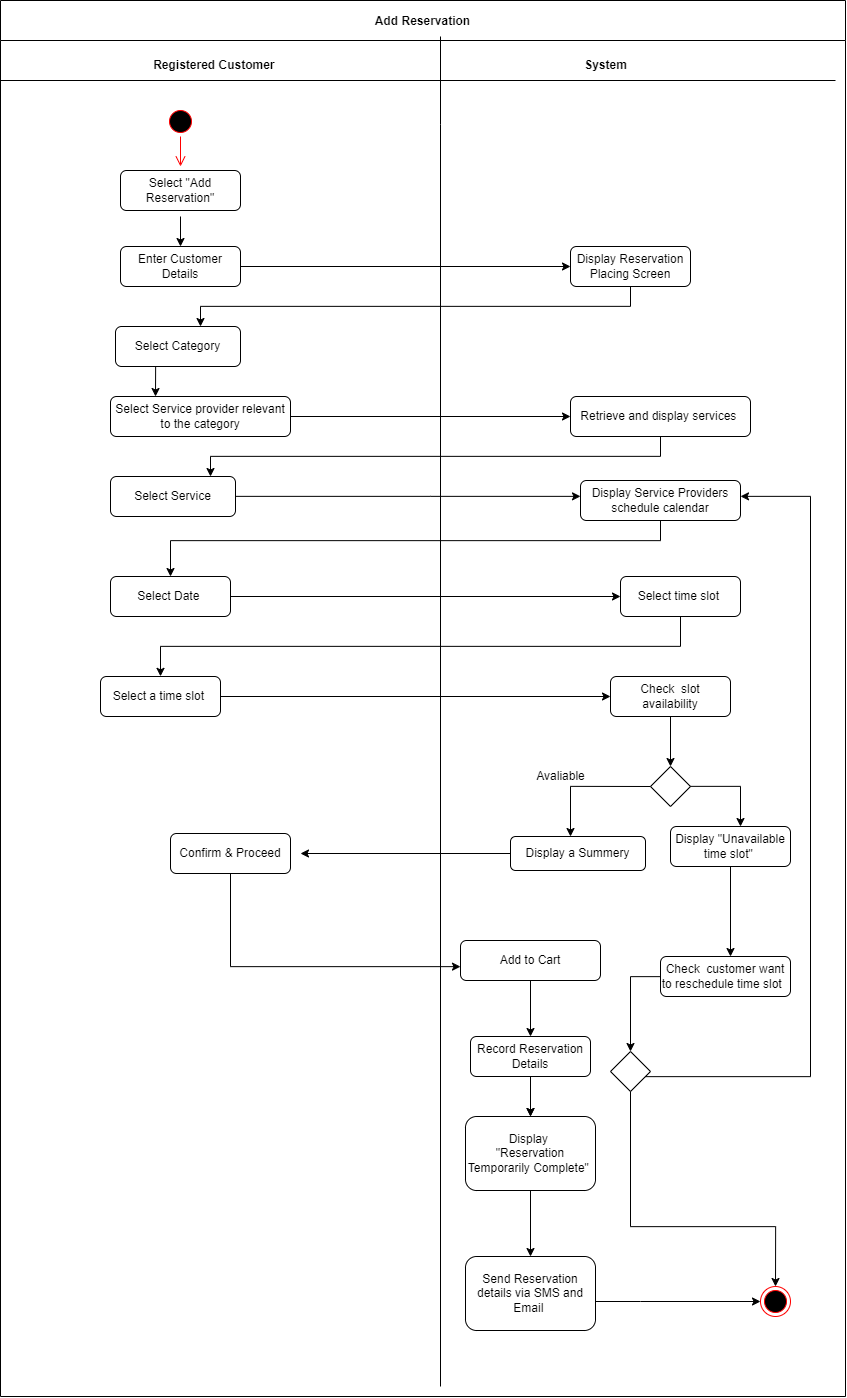

The diagram above was exported from draw.io. Its source (the exported page's mxGraphModel, read from the mxfile embedded in the PNG):
<mxGraphModel dx="2966" dy="-5945" grid="1" gridSize="10" guides="1" tooltips="1" connect="1" arrows="1" fold="1" page="1" pageScale="1" pageWidth="1169" pageHeight="826" background="none" math="0" shadow="0">
  <root>
    <mxCell id="0" />
    <mxCell id="1" parent="0" />
    <mxCell id="5-uPIVRnySGVN_EPVa7A-100" value="Add Reservation" style="swimlane;startSize=40;" vertex="1" parent="1">
      <mxGeometry x="10" y="7440" width="845" height="1396" as="geometry" />
    </mxCell>
    <mxCell id="5-uPIVRnySGVN_EPVa7A-101" value="Select &quot;Add Reservation&quot;" style="rounded=1;whiteSpace=wrap;html=1;" vertex="1" parent="5-uPIVRnySGVN_EPVa7A-100">
      <mxGeometry x="120" y="170" width="120" height="40" as="geometry" />
    </mxCell>
    <mxCell id="5-uPIVRnySGVN_EPVa7A-102" value="" style="ellipse;html=1;shape=startState;fillColor=#000000;strokeColor=#ff0000;" vertex="1" parent="5-uPIVRnySGVN_EPVa7A-100">
      <mxGeometry x="165" y="106" width="30" height="30" as="geometry" />
    </mxCell>
    <mxCell id="5-uPIVRnySGVN_EPVa7A-103" value="" style="edgeStyle=orthogonalEdgeStyle;html=1;verticalAlign=bottom;endArrow=open;endSize=8;strokeColor=#ff0000;rounded=0;entryX=0.5;entryY=0;entryDx=0;entryDy=0;" edge="1" parent="5-uPIVRnySGVN_EPVa7A-100" source="5-uPIVRnySGVN_EPVa7A-102">
      <mxGeometry relative="1" as="geometry">
        <mxPoint x="180" y="166" as="targetPoint" />
      </mxGeometry>
    </mxCell>
    <mxCell id="5-uPIVRnySGVN_EPVa7A-104" value="Enter Customer Details" style="rounded=1;whiteSpace=wrap;html=1;" vertex="1" parent="5-uPIVRnySGVN_EPVa7A-100">
      <mxGeometry x="120" y="246" width="120" height="40" as="geometry" />
    </mxCell>
    <mxCell id="5-uPIVRnySGVN_EPVa7A-105" style="edgeStyle=orthogonalEdgeStyle;rounded=0;orthogonalLoop=1;jettySize=auto;html=1;" edge="1" parent="5-uPIVRnySGVN_EPVa7A-100">
      <mxGeometry relative="1" as="geometry">
        <mxPoint x="180" y="246" as="targetPoint" />
        <mxPoint x="180" y="216" as="sourcePoint" />
      </mxGeometry>
    </mxCell>
    <mxCell id="5-uPIVRnySGVN_EPVa7A-106" value="Display Reservation Placing Screen" style="rounded=1;whiteSpace=wrap;html=1;" vertex="1" parent="5-uPIVRnySGVN_EPVa7A-100">
      <mxGeometry x="570" y="246" width="120" height="40" as="geometry" />
    </mxCell>
    <mxCell id="5-uPIVRnySGVN_EPVa7A-107" style="edgeStyle=orthogonalEdgeStyle;rounded=0;orthogonalLoop=1;jettySize=auto;html=1;exitX=0.5;exitY=1;exitDx=0;exitDy=0;entryX=0.25;entryY=0;entryDx=0;entryDy=0;" edge="1" parent="5-uPIVRnySGVN_EPVa7A-100" source="5-uPIVRnySGVN_EPVa7A-108" target="5-uPIVRnySGVN_EPVa7A-115">
      <mxGeometry relative="1" as="geometry" />
    </mxCell>
    <mxCell id="5-uPIVRnySGVN_EPVa7A-108" value="Select Category" style="rounded=1;whiteSpace=wrap;html=1;" vertex="1" parent="5-uPIVRnySGVN_EPVa7A-100">
      <mxGeometry x="115" y="326" width="125" height="40" as="geometry" />
    </mxCell>
    <mxCell id="5-uPIVRnySGVN_EPVa7A-109" style="edgeStyle=orthogonalEdgeStyle;rounded=0;orthogonalLoop=1;jettySize=auto;html=1;entryX=0.5;entryY=0;entryDx=0;entryDy=0;" edge="1" parent="5-uPIVRnySGVN_EPVa7A-100" source="5-uPIVRnySGVN_EPVa7A-110" target="5-uPIVRnySGVN_EPVa7A-116">
      <mxGeometry relative="1" as="geometry">
        <Array as="points">
          <mxPoint x="660" y="540" />
          <mxPoint x="170" y="540" />
        </Array>
      </mxGeometry>
    </mxCell>
    <mxCell id="5-uPIVRnySGVN_EPVa7A-110" value="Display Service Providers schedule calendar" style="rounded=1;whiteSpace=wrap;html=1;" vertex="1" parent="5-uPIVRnySGVN_EPVa7A-100">
      <mxGeometry x="580" y="480" width="160" height="40" as="geometry" />
    </mxCell>
    <mxCell id="5-uPIVRnySGVN_EPVa7A-111" value="" style="ellipse;html=1;shape=endState;fillColor=#000000;strokeColor=#ff0000;" vertex="1" parent="5-uPIVRnySGVN_EPVa7A-100">
      <mxGeometry x="760" y="1286" width="30" height="30" as="geometry" />
    </mxCell>
    <mxCell id="5-uPIVRnySGVN_EPVa7A-112" value="" style="endArrow=none;html=1;rounded=0;" edge="1" parent="5-uPIVRnySGVN_EPVa7A-100">
      <mxGeometry width="50" height="50" relative="1" as="geometry">
        <mxPoint y="80" as="sourcePoint" />
        <mxPoint x="835" y="80" as="targetPoint" />
      </mxGeometry>
    </mxCell>
    <mxCell id="5-uPIVRnySGVN_EPVa7A-113" value="&lt;b&gt;System&lt;/b&gt;" style="text;html=1;align=center;verticalAlign=middle;resizable=0;points=[];autosize=1;strokeColor=none;fillColor=none;" vertex="1" parent="5-uPIVRnySGVN_EPVa7A-100">
      <mxGeometry x="570" y="50" width="70" height="30" as="geometry" />
    </mxCell>
    <mxCell id="5-uPIVRnySGVN_EPVa7A-114" value="Registered Customer&amp;nbsp;" style="text;html=1;align=center;verticalAlign=middle;resizable=0;points=[];autosize=1;strokeColor=none;fillColor=none;fontStyle=1" vertex="1" parent="5-uPIVRnySGVN_EPVa7A-100">
      <mxGeometry x="140" y="50" width="150" height="30" as="geometry" />
    </mxCell>
    <mxCell id="5-uPIVRnySGVN_EPVa7A-115" value="Select Service provider relevant to the category" style="rounded=1;whiteSpace=wrap;html=1;" vertex="1" parent="5-uPIVRnySGVN_EPVa7A-100">
      <mxGeometry x="110" y="396" width="180" height="40" as="geometry" />
    </mxCell>
    <mxCell id="5-uPIVRnySGVN_EPVa7A-116" value="Select Date&amp;nbsp;" style="rounded=1;whiteSpace=wrap;html=1;" vertex="1" parent="5-uPIVRnySGVN_EPVa7A-100">
      <mxGeometry x="110" y="576" width="120" height="40" as="geometry" />
    </mxCell>
    <mxCell id="5-uPIVRnySGVN_EPVa7A-117" value="Select time slot&amp;nbsp;" style="rounded=1;whiteSpace=wrap;html=1;" vertex="1" parent="5-uPIVRnySGVN_EPVa7A-100">
      <mxGeometry x="620" y="576" width="120" height="40" as="geometry" />
    </mxCell>
    <mxCell id="5-uPIVRnySGVN_EPVa7A-118" value="Select a time slot&amp;nbsp;" style="rounded=1;whiteSpace=wrap;html=1;" vertex="1" parent="5-uPIVRnySGVN_EPVa7A-100">
      <mxGeometry x="100" y="676" width="120" height="40" as="geometry" />
    </mxCell>
    <mxCell id="5-uPIVRnySGVN_EPVa7A-119" style="edgeStyle=orthogonalEdgeStyle;rounded=0;orthogonalLoop=1;jettySize=auto;html=1;entryX=0.5;entryY=0;entryDx=0;entryDy=0;" edge="1" parent="5-uPIVRnySGVN_EPVa7A-100" source="5-uPIVRnySGVN_EPVa7A-120" target="5-uPIVRnySGVN_EPVa7A-121">
      <mxGeometry relative="1" as="geometry" />
    </mxCell>
    <mxCell id="5-uPIVRnySGVN_EPVa7A-120" value="Check&amp;nbsp; slot availability" style="rounded=1;whiteSpace=wrap;html=1;" vertex="1" parent="5-uPIVRnySGVN_EPVa7A-100">
      <mxGeometry x="610" y="676" width="120" height="40" as="geometry" />
    </mxCell>
    <mxCell id="5-uPIVRnySGVN_EPVa7A-121" value="" style="rhombus;whiteSpace=wrap;html=1;" vertex="1" parent="5-uPIVRnySGVN_EPVa7A-100">
      <mxGeometry x="650" y="766" width="40" height="40" as="geometry" />
    </mxCell>
    <mxCell id="5-uPIVRnySGVN_EPVa7A-122" value="Display a Summery" style="rounded=1;whiteSpace=wrap;html=1;" vertex="1" parent="5-uPIVRnySGVN_EPVa7A-100">
      <mxGeometry x="510" y="836" width="135" height="34" as="geometry" />
    </mxCell>
    <mxCell id="5-uPIVRnySGVN_EPVa7A-123" value="Display &quot;Unavailable time slot&quot;&amp;nbsp;" style="rounded=1;whiteSpace=wrap;html=1;" vertex="1" parent="5-uPIVRnySGVN_EPVa7A-100">
      <mxGeometry x="670" y="826" width="120" height="40" as="geometry" />
    </mxCell>
    <mxCell id="5-uPIVRnySGVN_EPVa7A-124" value="Check&amp;nbsp; customer want to reschedule time slot&amp;nbsp;&amp;nbsp;" style="rounded=1;whiteSpace=wrap;html=1;" vertex="1" parent="5-uPIVRnySGVN_EPVa7A-100">
      <mxGeometry x="660" y="956" width="130" height="40" as="geometry" />
    </mxCell>
    <mxCell id="5-uPIVRnySGVN_EPVa7A-125" value="" style="rhombus;whiteSpace=wrap;html=1;" vertex="1" parent="5-uPIVRnySGVN_EPVa7A-100">
      <mxGeometry x="610" y="1051" width="40" height="40" as="geometry" />
    </mxCell>
    <mxCell id="5-uPIVRnySGVN_EPVa7A-126" style="edgeStyle=orthogonalEdgeStyle;rounded=0;orthogonalLoop=1;jettySize=auto;html=1;" edge="1" parent="5-uPIVRnySGVN_EPVa7A-100" source="5-uPIVRnySGVN_EPVa7A-125" target="5-uPIVRnySGVN_EPVa7A-110">
      <mxGeometry relative="1" as="geometry">
        <mxPoint x="750" y="496" as="targetPoint" />
        <Array as="points">
          <mxPoint x="810" y="1076" />
          <mxPoint x="810" y="496" />
        </Array>
      </mxGeometry>
    </mxCell>
    <mxCell id="5-uPIVRnySGVN_EPVa7A-127" style="edgeStyle=orthogonalEdgeStyle;rounded=0;orthogonalLoop=1;jettySize=auto;html=1;entryX=0.5;entryY=0;entryDx=0;entryDy=0;" edge="1" parent="5-uPIVRnySGVN_EPVa7A-100" source="5-uPIVRnySGVN_EPVa7A-124" target="5-uPIVRnySGVN_EPVa7A-125">
      <mxGeometry relative="1" as="geometry">
        <mxPoint x="630" y="1046" as="targetPoint" />
      </mxGeometry>
    </mxCell>
    <mxCell id="5-uPIVRnySGVN_EPVa7A-128" value="Add to Cart" style="rounded=1;whiteSpace=wrap;html=1;" vertex="1" parent="5-uPIVRnySGVN_EPVa7A-100">
      <mxGeometry x="460" y="940" width="140" height="40" as="geometry" />
    </mxCell>
    <mxCell id="5-uPIVRnySGVN_EPVa7A-129" style="edgeStyle=orthogonalEdgeStyle;rounded=0;orthogonalLoop=1;jettySize=auto;html=1;" edge="1" parent="5-uPIVRnySGVN_EPVa7A-100" source="5-uPIVRnySGVN_EPVa7A-130">
      <mxGeometry relative="1" as="geometry">
        <mxPoint x="460" y="966" as="targetPoint" />
        <Array as="points">
          <mxPoint x="230" y="966" />
          <mxPoint x="460" y="966" />
        </Array>
      </mxGeometry>
    </mxCell>
    <mxCell id="5-uPIVRnySGVN_EPVa7A-130" value="Confirm &amp;amp; Proceed" style="rounded=1;whiteSpace=wrap;html=1;" vertex="1" parent="5-uPIVRnySGVN_EPVa7A-100">
      <mxGeometry x="170" y="833" width="120" height="40" as="geometry" />
    </mxCell>
    <mxCell id="5-uPIVRnySGVN_EPVa7A-131" value="" style="edgeStyle=orthogonalEdgeStyle;rounded=0;orthogonalLoop=1;jettySize=auto;html=1;" edge="1" parent="5-uPIVRnySGVN_EPVa7A-100" source="5-uPIVRnySGVN_EPVa7A-132" target="5-uPIVRnySGVN_EPVa7A-133">
      <mxGeometry relative="1" as="geometry" />
    </mxCell>
    <mxCell id="5-uPIVRnySGVN_EPVa7A-132" value="Record Reservation&lt;br&gt;Details" style="rounded=1;whiteSpace=wrap;html=1;" vertex="1" parent="5-uPIVRnySGVN_EPVa7A-100">
      <mxGeometry x="470" y="1036" width="120" height="40" as="geometry" />
    </mxCell>
    <mxCell id="5-uPIVRnySGVN_EPVa7A-133" value="Display&amp;nbsp;&lt;br&gt;&quot;Reservation Temporarily Complete&quot;&amp;nbsp;" style="rounded=1;whiteSpace=wrap;html=1;" vertex="1" parent="5-uPIVRnySGVN_EPVa7A-100">
      <mxGeometry x="465" y="1116" width="130" height="74" as="geometry" />
    </mxCell>
    <mxCell id="5-uPIVRnySGVN_EPVa7A-134" style="edgeStyle=orthogonalEdgeStyle;rounded=0;orthogonalLoop=1;jettySize=auto;html=1;entryX=0.5;entryY=0;entryDx=0;entryDy=0;" edge="1" parent="5-uPIVRnySGVN_EPVa7A-100" source="5-uPIVRnySGVN_EPVa7A-132" target="5-uPIVRnySGVN_EPVa7A-133">
      <mxGeometry relative="1" as="geometry">
        <mxPoint x="530" y="1176" as="targetPoint" />
      </mxGeometry>
    </mxCell>
    <mxCell id="5-uPIVRnySGVN_EPVa7A-135" style="edgeStyle=orthogonalEdgeStyle;rounded=0;orthogonalLoop=1;jettySize=auto;html=1;exitX=0.5;exitY=1;exitDx=0;exitDy=0;entryX=0.5;entryY=0;entryDx=0;entryDy=0;" edge="1" parent="5-uPIVRnySGVN_EPVa7A-100" source="5-uPIVRnySGVN_EPVa7A-125" target="5-uPIVRnySGVN_EPVa7A-111">
      <mxGeometry relative="1" as="geometry">
        <mxPoint x="700" y="1226" as="targetPoint" />
        <Array as="points">
          <mxPoint x="630" y="1226" />
          <mxPoint x="775" y="1226" />
        </Array>
      </mxGeometry>
    </mxCell>
    <mxCell id="5-uPIVRnySGVN_EPVa7A-136" style="edgeStyle=orthogonalEdgeStyle;rounded=0;orthogonalLoop=1;jettySize=auto;html=1;entryX=0;entryY=0.5;entryDx=0;entryDy=0;" edge="1" parent="5-uPIVRnySGVN_EPVa7A-100" source="5-uPIVRnySGVN_EPVa7A-137" target="5-uPIVRnySGVN_EPVa7A-111">
      <mxGeometry relative="1" as="geometry">
        <Array as="points">
          <mxPoint x="640" y="1301" />
          <mxPoint x="640" y="1301" />
        </Array>
      </mxGeometry>
    </mxCell>
    <mxCell id="5-uPIVRnySGVN_EPVa7A-137" value="Send Reservation details via SMS and Email&amp;nbsp;" style="rounded=1;whiteSpace=wrap;html=1;" vertex="1" parent="5-uPIVRnySGVN_EPVa7A-100">
      <mxGeometry x="465" y="1256" width="130" height="74" as="geometry" />
    </mxCell>
    <mxCell id="5-uPIVRnySGVN_EPVa7A-138" value="Retrieve and display services&amp;nbsp;" style="rounded=1;whiteSpace=wrap;html=1;" vertex="1" parent="5-uPIVRnySGVN_EPVa7A-100">
      <mxGeometry x="570" y="396" width="180" height="40" as="geometry" />
    </mxCell>
    <mxCell id="5-uPIVRnySGVN_EPVa7A-139" style="edgeStyle=orthogonalEdgeStyle;rounded=0;orthogonalLoop=1;jettySize=auto;html=1;" edge="1" parent="5-uPIVRnySGVN_EPVa7A-100" source="5-uPIVRnySGVN_EPVa7A-140" target="5-uPIVRnySGVN_EPVa7A-110">
      <mxGeometry relative="1" as="geometry">
        <mxPoint x="550" y="496" as="targetPoint" />
        <Array as="points">
          <mxPoint x="430" y="496" />
          <mxPoint x="430" y="496" />
        </Array>
      </mxGeometry>
    </mxCell>
    <mxCell id="5-uPIVRnySGVN_EPVa7A-140" value="Select Service" style="rounded=1;whiteSpace=wrap;html=1;" vertex="1" parent="5-uPIVRnySGVN_EPVa7A-100">
      <mxGeometry x="110" y="476" width="125" height="40" as="geometry" />
    </mxCell>
    <mxCell id="5-uPIVRnySGVN_EPVa7A-141" value="" style="endArrow=none;html=1;rounded=0;" edge="1" parent="1">
      <mxGeometry width="50" height="50" relative="1" as="geometry">
        <mxPoint x="450" y="8826" as="sourcePoint" />
        <mxPoint x="450" y="7476" as="targetPoint" />
        <Array as="points">
          <mxPoint x="450" y="7564" />
        </Array>
      </mxGeometry>
    </mxCell>
    <mxCell id="5-uPIVRnySGVN_EPVa7A-142" style="edgeStyle=orthogonalEdgeStyle;rounded=0;orthogonalLoop=1;jettySize=auto;html=1;" edge="1" parent="1" source="5-uPIVRnySGVN_EPVa7A-116">
      <mxGeometry relative="1" as="geometry">
        <mxPoint x="630" y="8036" as="targetPoint" />
      </mxGeometry>
    </mxCell>
    <mxCell id="5-uPIVRnySGVN_EPVa7A-143" style="edgeStyle=orthogonalEdgeStyle;rounded=0;orthogonalLoop=1;jettySize=auto;html=1;" edge="1" parent="1" source="5-uPIVRnySGVN_EPVa7A-117">
      <mxGeometry relative="1" as="geometry">
        <mxPoint x="170" y="8116" as="targetPoint" />
        <Array as="points">
          <mxPoint x="690" y="8086" />
          <mxPoint x="170" y="8086" />
          <mxPoint x="170" y="8116" />
        </Array>
      </mxGeometry>
    </mxCell>
    <mxCell id="5-uPIVRnySGVN_EPVa7A-144" style="edgeStyle=orthogonalEdgeStyle;rounded=0;orthogonalLoop=1;jettySize=auto;html=1;" edge="1" parent="1" source="5-uPIVRnySGVN_EPVa7A-118">
      <mxGeometry relative="1" as="geometry">
        <mxPoint x="620" y="8136" as="targetPoint" />
      </mxGeometry>
    </mxCell>
    <mxCell id="5-uPIVRnySGVN_EPVa7A-145" style="edgeStyle=orthogonalEdgeStyle;rounded=0;orthogonalLoop=1;jettySize=auto;html=1;" edge="1" parent="1" source="5-uPIVRnySGVN_EPVa7A-121">
      <mxGeometry relative="1" as="geometry">
        <mxPoint x="750" y="8266" as="targetPoint" />
      </mxGeometry>
    </mxCell>
    <mxCell id="5-uPIVRnySGVN_EPVa7A-146" style="edgeStyle=orthogonalEdgeStyle;rounded=0;orthogonalLoop=1;jettySize=auto;html=1;exitX=0;exitY=0.5;exitDx=0;exitDy=0;" edge="1" parent="1" source="5-uPIVRnySGVN_EPVa7A-121">
      <mxGeometry relative="1" as="geometry">
        <mxPoint x="580" y="8276" as="targetPoint" />
      </mxGeometry>
    </mxCell>
    <mxCell id="5-uPIVRnySGVN_EPVa7A-147" value="Avaliable" style="text;html=1;align=center;verticalAlign=middle;resizable=0;points=[];autosize=1;strokeColor=none;fillColor=none;" vertex="1" parent="1">
      <mxGeometry x="535" y="8201" width="70" height="30" as="geometry" />
    </mxCell>
    <mxCell id="5-uPIVRnySGVN_EPVa7A-148" style="edgeStyle=orthogonalEdgeStyle;rounded=0;orthogonalLoop=1;jettySize=auto;html=1;" edge="1" parent="1" source="5-uPIVRnySGVN_EPVa7A-123">
      <mxGeometry relative="1" as="geometry">
        <mxPoint x="740" y="8396" as="targetPoint" />
      </mxGeometry>
    </mxCell>
    <mxCell id="5-uPIVRnySGVN_EPVa7A-149" style="edgeStyle=orthogonalEdgeStyle;rounded=0;orthogonalLoop=1;jettySize=auto;html=1;" edge="1" parent="1" source="5-uPIVRnySGVN_EPVa7A-122">
      <mxGeometry relative="1" as="geometry">
        <mxPoint x="310" y="8293" as="targetPoint" />
      </mxGeometry>
    </mxCell>
    <mxCell id="5-uPIVRnySGVN_EPVa7A-150" style="edgeStyle=orthogonalEdgeStyle;rounded=0;orthogonalLoop=1;jettySize=auto;html=1;" edge="1" parent="1" source="5-uPIVRnySGVN_EPVa7A-128">
      <mxGeometry relative="1" as="geometry">
        <mxPoint x="540" y="8476" as="targetPoint" />
      </mxGeometry>
    </mxCell>
    <mxCell id="5-uPIVRnySGVN_EPVa7A-151" style="edgeStyle=orthogonalEdgeStyle;rounded=0;orthogonalLoop=1;jettySize=auto;html=1;" edge="1" parent="1" source="5-uPIVRnySGVN_EPVa7A-133">
      <mxGeometry relative="1" as="geometry">
        <mxPoint x="540" y="8696" as="targetPoint" />
      </mxGeometry>
    </mxCell>
    <mxCell id="5-uPIVRnySGVN_EPVa7A-152" style="edgeStyle=orthogonalEdgeStyle;rounded=0;orthogonalLoop=1;jettySize=auto;html=1;" edge="1" parent="1" source="5-uPIVRnySGVN_EPVa7A-104">
      <mxGeometry relative="1" as="geometry">
        <mxPoint x="580" y="7706" as="targetPoint" />
      </mxGeometry>
    </mxCell>
    <mxCell id="5-uPIVRnySGVN_EPVa7A-153" style="edgeStyle=orthogonalEdgeStyle;rounded=0;orthogonalLoop=1;jettySize=auto;html=1;" edge="1" parent="1" source="5-uPIVRnySGVN_EPVa7A-106">
      <mxGeometry relative="1" as="geometry">
        <mxPoint x="210" y="7766" as="targetPoint" />
        <Array as="points">
          <mxPoint x="640" y="7746" />
          <mxPoint x="210" y="7746" />
        </Array>
      </mxGeometry>
    </mxCell>
    <mxCell id="5-uPIVRnySGVN_EPVa7A-154" style="edgeStyle=orthogonalEdgeStyle;rounded=0;orthogonalLoop=1;jettySize=auto;html=1;" edge="1" parent="1" source="5-uPIVRnySGVN_EPVa7A-115">
      <mxGeometry relative="1" as="geometry">
        <mxPoint x="580" y="7856" as="targetPoint" />
      </mxGeometry>
    </mxCell>
    <mxCell id="5-uPIVRnySGVN_EPVa7A-155" style="edgeStyle=orthogonalEdgeStyle;rounded=0;orthogonalLoop=1;jettySize=auto;html=1;" edge="1" parent="1" source="5-uPIVRnySGVN_EPVa7A-138">
      <mxGeometry relative="1" as="geometry">
        <mxPoint x="220" y="7916" as="targetPoint" />
        <Array as="points">
          <mxPoint x="670" y="7896" />
          <mxPoint x="220" y="7896" />
        </Array>
      </mxGeometry>
    </mxCell>
  </root>
</mxGraphModel>